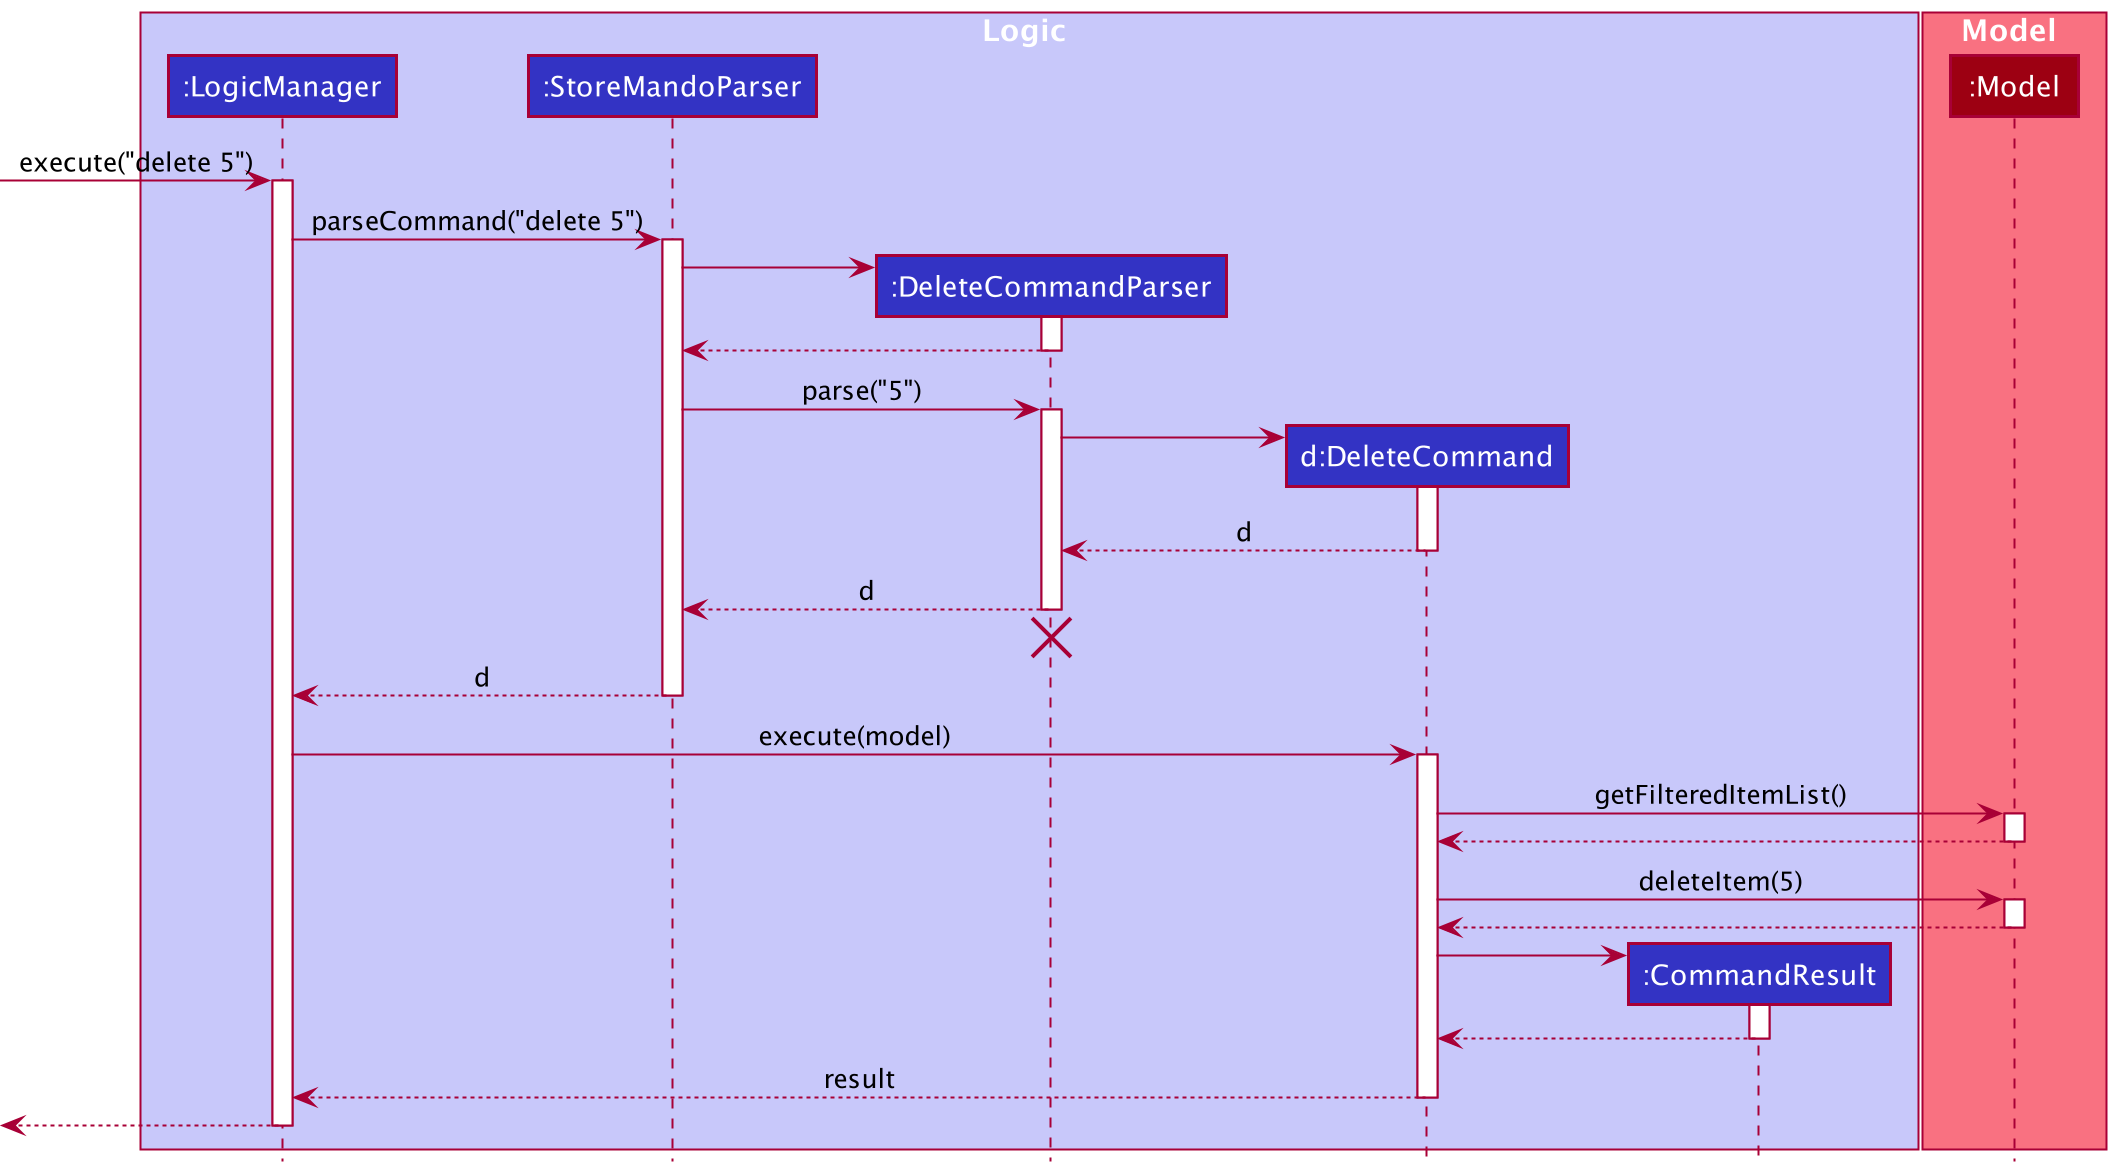

The diagram above was rendered by PlantUML. Its source (embedded in the PNG):
@startuml
!include style.puml

box Logic LOGIC_COLOR_T1
participant ":LogicManager" as LogicManager LOGIC_COLOR
participant ":StoreMandoParser" as StoreMandoParser LOGIC_COLOR
participant ":DeleteCommandParser" as DeleteCommandParser LOGIC_COLOR
participant "d:DeleteCommand" as DeleteCommand LOGIC_COLOR
participant ":CommandResult" as CommandResult LOGIC_COLOR
end box

box Model MODEL_COLOR_T1
participant ":Model" as Model MODEL_COLOR
end box

[-> LogicManager : execute("delete 5")
activate LogicManager

LogicManager -> StoreMandoParser : parseCommand("delete 5")
activate StoreMandoParser

create DeleteCommandParser
StoreMandoParser -> DeleteCommandParser
activate DeleteCommandParser

DeleteCommandParser --> StoreMandoParser
deactivate DeleteCommandParser

StoreMandoParser -> DeleteCommandParser : parse("5")
activate DeleteCommandParser

create DeleteCommand
DeleteCommandParser -> DeleteCommand
activate DeleteCommand

DeleteCommand --> DeleteCommandParser : d
deactivate DeleteCommand

DeleteCommandParser --> StoreMandoParser : d
deactivate DeleteCommandParser
'Hidden arrow to position the destroy marker below the end of the activation bar.
DeleteCommandParser -[hidden]-> StoreMandoParser
destroy DeleteCommandParser

StoreMandoParser --> LogicManager : d
deactivate StoreMandoParser

LogicManager -> DeleteCommand : execute(model)
activate DeleteCommand

DeleteCommand -> Model : getFilteredItemList()
activate Model

Model --> DeleteCommand
deactivate Model

DeleteCommand -> Model : deleteItem(5)
activate Model

Model --> DeleteCommand
deactivate Model

create CommandResult
DeleteCommand -> CommandResult
activate CommandResult

CommandResult --> DeleteCommand
deactivate CommandResult

DeleteCommand --> LogicManager : result
deactivate DeleteCommand

[<--LogicManager
deactivate LogicManager
@enduml